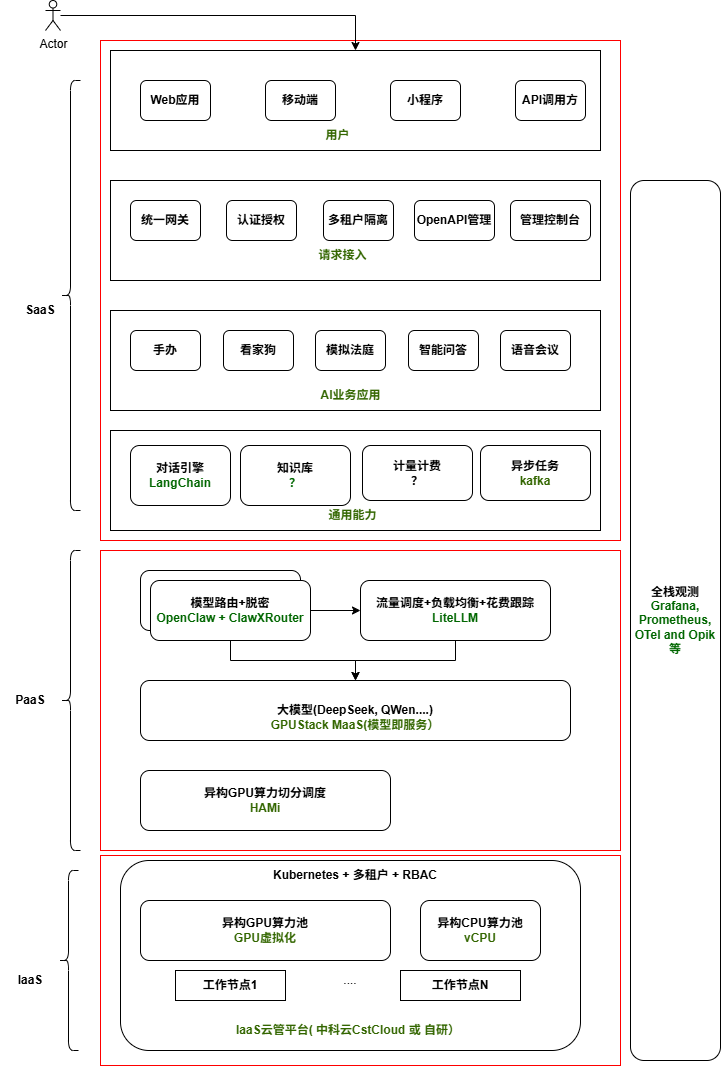

The diagram above was exported from draw.io. Its source (the exported page's mxGraphModel, read from the mxfile embedded in the PNG):
<mxGraphModel dx="1570" dy="1845" grid="1" gridSize="10" guides="1" tooltips="1" connect="1" arrows="1" fold="1" page="1" pageScale="1" pageWidth="827" pageHeight="1169" math="0" shadow="0">
  <root>
    <mxCell id="0" />
    <mxCell id="1" parent="0" />
    <mxCell id="TbqThhjmfNJbkJ8g7TnG-216" parent="1" style="rounded=0;whiteSpace=wrap;html=1;strokeColor=#FF0000;" value="" vertex="1">
      <mxGeometry height="500" width="520" x="130" y="-390" as="geometry" />
    </mxCell>
    <mxCell id="TbqThhjmfNJbkJ8g7TnG-214" parent="1" style="rounded=0;whiteSpace=wrap;html=1;strokeColor=#FF0000;" value="" vertex="1">
      <mxGeometry height="210" width="520" x="130" y="425" as="geometry" />
    </mxCell>
    <mxCell id="TbqThhjmfNJbkJ8g7TnG-181" parent="1" style="rounded=0;whiteSpace=wrap;html=1;" value="" vertex="1">
      <mxGeometry height="100" width="490" x="140" as="geometry" />
    </mxCell>
    <mxCell id="TbqThhjmfNJbkJ8g7TnG-24" parent="1" style="rounded=0;whiteSpace=wrap;html=1;strokeColor=#FF0000;" value="" vertex="1">
      <mxGeometry height="300" width="520" x="130" y="120" as="geometry" />
    </mxCell>
    <mxCell id="eitrtOurXGXzFcpstlFO-11" parent="1" style="rounded=1;whiteSpace=wrap;html=1;" value="" vertex="1">
      <mxGeometry height="190" width="460" x="150" y="430" as="geometry" />
    </mxCell>
    <mxCell id="eitrtOurXGXzFcpstlFO-1" parent="1" style="rounded=1;whiteSpace=wrap;html=1;" value="&lt;b&gt;异构GPU算力池&lt;/b&gt;&lt;div&gt;&lt;b&gt;&lt;font style=&quot;color: rgb(51, 102, 0);&quot;&gt;GPU虚拟化&lt;/font&gt;&lt;/b&gt;&lt;/div&gt;" vertex="1">
      <mxGeometry height="60" width="250" x="170" y="470" as="geometry" />
    </mxCell>
    <mxCell id="eitrtOurXGXzFcpstlFO-2" parent="1" style="rounded=1;whiteSpace=wrap;html=1;" value="&lt;b&gt;异构GPU算力切分调度&lt;/b&gt;&lt;div&gt;&lt;b&gt;&lt;font style=&quot;color: rgb(51, 102, 0);&quot;&gt;HAMi&lt;/font&gt;&lt;/b&gt;&lt;/div&gt;" vertex="1">
      <mxGeometry height="60" width="250" x="170" y="340" as="geometry" />
    </mxCell>
    <mxCell id="eitrtOurXGXzFcpstlFO-3" parent="1" style="rounded=1;whiteSpace=wrap;html=1;" value="&lt;b&gt;&lt;br&gt;大模型(DeepSeek, QWen....)&lt;/b&gt;&lt;div&gt;&lt;b&gt;&lt;font style=&quot;color: rgb(51, 102, 0);&quot;&gt;GPUStack MaaS(模型即服务）&lt;/font&gt;&lt;/b&gt;&lt;/div&gt;" vertex="1">
      <mxGeometry height="60" width="430" x="170" y="250" as="geometry" />
    </mxCell>
    <mxCell id="eitrtOurXGXzFcpstlFO-4" parent="1" style="rounded=0;whiteSpace=wrap;html=1;" value="&lt;b&gt;工作节点1&lt;/b&gt;" vertex="1">
      <mxGeometry height="30" width="110" x="205" y="540" as="geometry" />
    </mxCell>
    <mxCell id="eitrtOurXGXzFcpstlFO-7" parent="1" style="rounded=0;whiteSpace=wrap;html=1;" value="&lt;b&gt;工作节点N&lt;/b&gt;" vertex="1">
      <mxGeometry height="30" width="120" x="430" y="540" as="geometry" />
    </mxCell>
    <mxCell id="eitrtOurXGXzFcpstlFO-8" parent="1" style="rounded=1;whiteSpace=wrap;html=1;" value="&lt;b&gt;全栈观测&lt;/b&gt;&lt;font style=&quot;color: rgb(0, 102, 0);&quot;&gt;&lt;b&gt;Grafana, Prometheus, OTel and Opik等&lt;/b&gt;&lt;/font&gt;" vertex="1">
      <mxGeometry height="880" width="90" x="660" y="-250" as="geometry" />
    </mxCell>
    <mxCell id="eitrtOurXGXzFcpstlFO-9" parent="1" style="rounded=1;whiteSpace=wrap;html=1;" value="OpenClaw + ClawXRouter" vertex="1">
      <mxGeometry height="60" width="160" x="170" y="140" as="geometry" />
    </mxCell>
    <mxCell id="eitrtOurXGXzFcpstlFO-15" parent="1" style="text;html=1;whiteSpace=wrap;strokeColor=none;fillColor=none;align=center;verticalAlign=middle;rounded=0;" value="&lt;font style=&quot;color: rgb(51, 102, 0);&quot;&gt;&lt;b&gt;IaaS云管平台( 中科云CstCloud 或 自研）&lt;/b&gt;&lt;/font&gt;" vertex="1">
      <mxGeometry height="30" width="230" x="262.5" y="585" as="geometry" />
    </mxCell>
    <mxCell id="eitrtOurXGXzFcpstlFO-25" parent="1" style="shape=curlyBracket;whiteSpace=wrap;html=1;rounded=1;labelPosition=left;verticalLabelPosition=middle;align=right;verticalAlign=middle;" value="" vertex="1">
      <mxGeometry height="180" width="20" x="88" y="440" as="geometry" />
    </mxCell>
    <mxCell id="eitrtOurXGXzFcpstlFO-28" parent="1" style="text;html=1;whiteSpace=wrap;strokeColor=none;fillColor=none;align=center;verticalAlign=middle;rounded=0;" value="&lt;b&gt;IaaS&lt;/b&gt;" vertex="1">
      <mxGeometry height="30" width="60" x="30" y="535" as="geometry" />
    </mxCell>
    <mxCell id="eitrtOurXGXzFcpstlFO-29" parent="1" style="text;html=1;whiteSpace=wrap;strokeColor=none;fillColor=none;align=center;verticalAlign=middle;rounded=0;" value="&lt;b&gt;PaaS&lt;/b&gt;" vertex="1">
      <mxGeometry height="280" width="60" x="30" y="130" as="geometry" />
    </mxCell>
    <mxCell id="eitrtOurXGXzFcpstlFO-30" parent="1" style="shape=curlyBracket;whiteSpace=wrap;html=1;rounded=1;labelPosition=left;verticalLabelPosition=middle;align=right;verticalAlign=middle;" value="" vertex="1">
      <mxGeometry height="300" width="20" x="90" y="120" as="geometry" />
    </mxCell>
    <mxCell id="eitrtOurXGXzFcpstlFO-31" parent="1" style="text;html=1;whiteSpace=wrap;strokeColor=none;fillColor=none;align=center;verticalAlign=middle;rounded=0;" value="&lt;b&gt;SaaS&lt;/b&gt;" vertex="1">
      <mxGeometry height="50" width="60" x="40" y="-145" as="geometry" />
    </mxCell>
    <mxCell id="eitrtOurXGXzFcpstlFO-32" parent="1" style="shape=curlyBracket;whiteSpace=wrap;html=1;rounded=1;labelPosition=left;verticalLabelPosition=middle;align=right;verticalAlign=middle;" value="" vertex="1">
      <mxGeometry height="430" width="20" x="90" y="-350" as="geometry" />
    </mxCell>
    <mxCell id="eitrtOurXGXzFcpstlFO-33" parent="1" style="text;html=1;whiteSpace=wrap;strokeColor=none;fillColor=none;align=center;verticalAlign=middle;rounded=0;" value="&lt;b&gt;Kubernetes + 多租户 + RBAC&lt;/b&gt;" vertex="1">
      <mxGeometry height="30" width="230" x="270" y="430" as="geometry" />
    </mxCell>
    <mxCell id="TbqThhjmfNJbkJ8g7TnG-26" edge="1" parent="1" source="TbqThhjmfNJbkJ8g7TnG-4" style="edgeStyle=orthogonalEdgeStyle;rounded=0;orthogonalLoop=1;jettySize=auto;html=1;" target="eitrtOurXGXzFcpstlFO-3" value="">
      <mxGeometry relative="1" as="geometry" />
    </mxCell>
    <mxCell id="TbqThhjmfNJbkJ8g7TnG-27" edge="1" parent="1" source="TbqThhjmfNJbkJ8g7TnG-4" style="edgeStyle=orthogonalEdgeStyle;rounded=0;orthogonalLoop=1;jettySize=auto;html=1;strokeWidth=1;" target="TbqThhjmfNJbkJ8g7TnG-13" value="">
      <mxGeometry relative="1" as="geometry" />
    </mxCell>
    <mxCell id="TbqThhjmfNJbkJ8g7TnG-4" parent="1" style="rounded=1;whiteSpace=wrap;html=1;" value="&lt;b&gt;模型路由+脱密&lt;br&gt;&lt;font style=&quot;color: rgb(0, 102, 0);&quot;&gt;OpenClaw + ClawXRouter&lt;/font&gt;&lt;/b&gt;" vertex="1">
      <mxGeometry height="60" width="160" x="180" y="150" as="geometry" />
    </mxCell>
    <mxCell id="TbqThhjmfNJbkJ8g7TnG-6" parent="1" style="text;html=1;whiteSpace=wrap;strokeColor=none;fillColor=none;align=center;verticalAlign=middle;rounded=0;" value="...." vertex="1">
      <mxGeometry height="30" width="60" x="350" y="535" as="geometry" />
    </mxCell>
    <mxCell id="TbqThhjmfNJbkJ8g7TnG-25" edge="1" parent="1" source="TbqThhjmfNJbkJ8g7TnG-13" style="edgeStyle=orthogonalEdgeStyle;rounded=0;orthogonalLoop=1;jettySize=auto;html=1;" target="eitrtOurXGXzFcpstlFO-3" value="">
      <mxGeometry relative="1" as="geometry" />
    </mxCell>
    <mxCell id="TbqThhjmfNJbkJ8g7TnG-13" parent="1" style="rounded=1;whiteSpace=wrap;html=1;" value="&lt;b&gt;流量调度+负载均衡+花费跟踪&lt;br&gt;&lt;font style=&quot;color: rgb(0, 102, 0);&quot;&gt;LiteLLM&lt;/font&gt;&lt;/b&gt;" vertex="1">
      <mxGeometry height="60" width="190" x="390" y="150" as="geometry" />
    </mxCell>
    <mxCell id="TbqThhjmfNJbkJ8g7TnG-28" parent="1" style="rounded=1;whiteSpace=wrap;html=1;" value="&lt;b&gt;异构CPU算力池&lt;/b&gt;&lt;div&gt;&lt;b&gt;&lt;font style=&quot;color: rgb(51, 102, 0);&quot;&gt;vCPU&lt;/font&gt;&lt;/b&gt;&lt;/div&gt;" vertex="1">
      <mxGeometry height="60" width="120" x="450" y="470" as="geometry" />
    </mxCell>
    <mxCell id="TbqThhjmfNJbkJ8g7TnG-177" parent="1" style="rounded=1;whiteSpace=wrap;html=1;" value="&lt;b&gt;对话引擎&lt;br&gt;&lt;font style=&quot;color: rgb(0, 102, 0);&quot;&gt;LangChain&lt;/font&gt;&lt;/b&gt;" vertex="1">
      <mxGeometry height="60" width="100" x="160" y="15" as="geometry" />
    </mxCell>
    <mxCell id="TbqThhjmfNJbkJ8g7TnG-178" parent="1" style="rounded=1;whiteSpace=wrap;html=1;" value="&lt;b&gt;知识库&lt;br&gt;&lt;font color=&quot;#006600&quot;&gt;？&lt;/font&gt;&lt;/b&gt;" vertex="1">
      <mxGeometry height="60" width="110" x="270" y="15" as="geometry" />
    </mxCell>
    <mxCell id="TbqThhjmfNJbkJ8g7TnG-179" parent="1" style="rounded=1;whiteSpace=wrap;html=1;" value="&lt;b&gt;计量计费&lt;/b&gt;&lt;div&gt;&lt;b&gt;？&lt;/b&gt;&lt;/div&gt;" vertex="1">
      <mxGeometry height="55" width="110" x="392" y="15" as="geometry" />
    </mxCell>
    <mxCell id="TbqThhjmfNJbkJ8g7TnG-180" parent="1" style="rounded=1;whiteSpace=wrap;html=1;" value="&lt;b&gt;异步任务&lt;/b&gt;&lt;div&gt;&lt;b&gt;&lt;font style=&quot;color: rgb(51, 102, 0);&quot;&gt;kafka&lt;/font&gt;&lt;/b&gt;&lt;/div&gt;" vertex="1">
      <mxGeometry height="55" width="110" x="510" y="15" as="geometry" />
    </mxCell>
    <mxCell id="TbqThhjmfNJbkJ8g7TnG-183" parent="1" style="rounded=0;whiteSpace=wrap;html=1;" value="" vertex="1">
      <mxGeometry height="100" width="490" x="140" y="-120" as="geometry" />
    </mxCell>
    <mxCell id="TbqThhjmfNJbkJ8g7TnG-184" parent="1" style="rounded=1;whiteSpace=wrap;html=1;" value="&lt;b&gt;手办&lt;/b&gt;" vertex="1">
      <mxGeometry height="40" width="70" x="160" y="-100" as="geometry" />
    </mxCell>
    <mxCell id="TbqThhjmfNJbkJ8g7TnG-186" parent="1" style="rounded=1;whiteSpace=wrap;html=1;" value="&lt;b&gt;看家狗&lt;/b&gt;" vertex="1">
      <mxGeometry height="40" width="70" x="253" y="-100" as="geometry" />
    </mxCell>
    <mxCell id="TbqThhjmfNJbkJ8g7TnG-187" parent="1" style="rounded=1;whiteSpace=wrap;html=1;" value="&lt;b&gt;模拟法庭&lt;/b&gt;" vertex="1">
      <mxGeometry height="40" width="70" x="345" y="-100" as="geometry" />
    </mxCell>
    <mxCell id="TbqThhjmfNJbkJ8g7TnG-188" parent="1" style="rounded=1;whiteSpace=wrap;html=1;" value="&lt;b&gt;智能问答&lt;/b&gt;" vertex="1">
      <mxGeometry height="40" width="70" x="438" y="-100" as="geometry" />
    </mxCell>
    <mxCell id="TbqThhjmfNJbkJ8g7TnG-189" parent="1" style="rounded=1;whiteSpace=wrap;html=1;" value="&lt;b&gt;语音会议&lt;/b&gt;" vertex="1">
      <mxGeometry height="40" width="70" x="530" y="-100" as="geometry" />
    </mxCell>
    <mxCell id="TbqThhjmfNJbkJ8g7TnG-190" parent="1" style="rounded=0;whiteSpace=wrap;html=1;" value="" vertex="1">
      <mxGeometry height="100" width="490" x="140" y="-250" as="geometry" />
    </mxCell>
    <mxCell id="TbqThhjmfNJbkJ8g7TnG-191" parent="1" style="rounded=1;whiteSpace=wrap;html=1;" value="&lt;b&gt;认证授权&lt;/b&gt;" vertex="1">
      <mxGeometry height="40" width="70" x="256" y="-230" as="geometry" />
    </mxCell>
    <mxCell id="TbqThhjmfNJbkJ8g7TnG-192" parent="1" style="rounded=1;whiteSpace=wrap;html=1;" value="&lt;b&gt;多租户隔离&lt;/b&gt;" vertex="1">
      <mxGeometry height="40" width="70" x="353" y="-230" as="geometry" />
    </mxCell>
    <mxCell id="TbqThhjmfNJbkJ8g7TnG-193" parent="1" style="rounded=1;whiteSpace=wrap;html=1;" value="&lt;b&gt;OpenAPI管理&lt;/b&gt;" vertex="1">
      <mxGeometry height="40" width="80" x="444" y="-230" as="geometry" />
    </mxCell>
    <mxCell id="TbqThhjmfNJbkJ8g7TnG-194" parent="1" style="rounded=1;whiteSpace=wrap;html=1;" value="&lt;b&gt;管理控制台&lt;/b&gt;" vertex="1">
      <mxGeometry height="40" width="80" x="540" y="-230" as="geometry" />
    </mxCell>
    <mxCell id="TbqThhjmfNJbkJ8g7TnG-195" parent="1" style="rounded=0;whiteSpace=wrap;html=1;" value="" vertex="1">
      <mxGeometry height="100" width="490" x="140" y="-380" as="geometry" />
    </mxCell>
    <mxCell id="TbqThhjmfNJbkJ8g7TnG-196" parent="1" style="rounded=1;whiteSpace=wrap;html=1;" value="&lt;b&gt;统一网关&lt;/b&gt;" vertex="1">
      <mxGeometry height="40" width="70" x="160" y="-230" as="geometry" />
    </mxCell>
    <mxCell id="TbqThhjmfNJbkJ8g7TnG-199" parent="1" style="shape=umlActor;verticalLabelPosition=bottom;verticalAlign=top;html=1;" value="Actor" vertex="1">
      <mxGeometry height="30" width="15" x="75" y="-430" as="geometry" />
    </mxCell>
    <mxCell id="TbqThhjmfNJbkJ8g7TnG-200" parent="1" style="rounded=1;whiteSpace=wrap;html=1;" value="&lt;b&gt;Web应用&lt;/b&gt;" vertex="1">
      <mxGeometry height="40" width="70" x="170" y="-350" as="geometry" />
    </mxCell>
    <mxCell id="TbqThhjmfNJbkJ8g7TnG-201" parent="1" style="rounded=1;whiteSpace=wrap;html=1;" value="&lt;b&gt;移动端&lt;/b&gt;" vertex="1">
      <mxGeometry height="40" width="70" x="295" y="-350" as="geometry" />
    </mxCell>
    <mxCell id="TbqThhjmfNJbkJ8g7TnG-202" parent="1" style="rounded=1;whiteSpace=wrap;html=1;" value="&lt;b&gt;小程序&lt;/b&gt;" vertex="1">
      <mxGeometry height="40" width="70" x="420" y="-350" as="geometry" />
    </mxCell>
    <mxCell id="TbqThhjmfNJbkJ8g7TnG-204" edge="1" parent="1" source="TbqThhjmfNJbkJ8g7TnG-199" style="edgeStyle=orthogonalEdgeStyle;rounded=0;orthogonalLoop=1;jettySize=auto;html=1;" target="TbqThhjmfNJbkJ8g7TnG-195">
      <mxGeometry relative="1" as="geometry" />
    </mxCell>
    <mxCell id="TbqThhjmfNJbkJ8g7TnG-205" parent="1" style="rounded=1;whiteSpace=wrap;html=1;" value="&lt;b&gt;API调用方&lt;/b&gt;" vertex="1">
      <mxGeometry height="40" width="70" x="545" y="-350" as="geometry" />
    </mxCell>
    <mxCell id="TbqThhjmfNJbkJ8g7TnG-210" parent="1" style="text;html=1;whiteSpace=wrap;strokeColor=none;fillColor=none;align=center;verticalAlign=middle;rounded=0;" value="&lt;b&gt;&lt;font style=&quot;color: rgb(51, 102, 0);&quot;&gt;AI业务应用&lt;/font&gt;&lt;/b&gt;" vertex="1">
      <mxGeometry height="30" width="85" x="337.5" y="-50" as="geometry" />
    </mxCell>
    <mxCell id="TbqThhjmfNJbkJ8g7TnG-211" parent="1" style="text;html=1;whiteSpace=wrap;strokeColor=none;fillColor=none;align=center;verticalAlign=middle;rounded=0;" value="&lt;font style=&quot;color: rgb(51, 102, 0);&quot;&gt;&lt;b&gt;通用能力&lt;/b&gt;&lt;/font&gt;" vertex="1">
      <mxGeometry height="30" width="85" x="340" y="70" as="geometry" />
    </mxCell>
    <mxCell id="TbqThhjmfNJbkJ8g7TnG-212" parent="1" style="text;html=1;whiteSpace=wrap;strokeColor=none;fillColor=none;align=center;verticalAlign=middle;rounded=0;" value="&lt;b&gt;&lt;font style=&quot;color: rgb(51, 102, 0);&quot;&gt;请求接入&lt;/font&gt;&lt;/b&gt;" vertex="1">
      <mxGeometry height="30" width="85" x="330" y="-190" as="geometry" />
    </mxCell>
    <mxCell id="TbqThhjmfNJbkJ8g7TnG-213" parent="1" style="text;html=1;whiteSpace=wrap;strokeColor=none;fillColor=none;align=center;verticalAlign=middle;rounded=0;" value="&lt;b&gt;&lt;font style=&quot;color: rgb(51, 102, 0);&quot;&gt;用户&lt;/font&gt;&lt;/b&gt;" vertex="1">
      <mxGeometry height="30" width="85" x="325" y="-310" as="geometry" />
    </mxCell>
  </root>
</mxGraphModel>